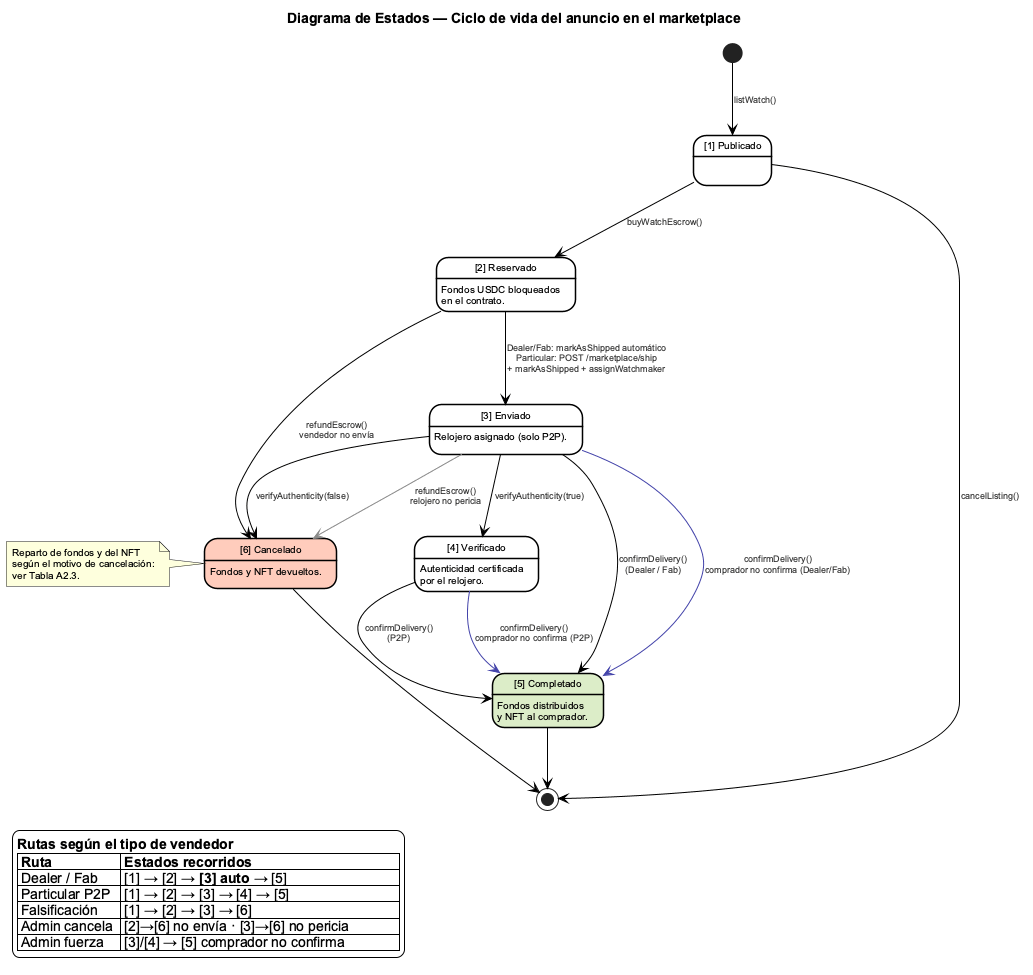

The diagram above was rendered by PlantUML. Its source (embedded in the PNG):
@startuml DE_AnuncioMarketplace

title Diagrama de Estados — Ciclo de vida del anuncio en el marketplace

skinparam defaultFontName Arial
skinparam defaultFontSize 10
skinparam shadowing false
skinparam backgroundColor #FFFFFF

skinparam state {
  BackgroundColor        #FFFFFF
  BorderColor            #000000
  FontColor              #000000
  BorderThickness        1.5
  ArrowColor             #000000
  ArrowFontSize          9
  ArrowFontColor         #333333
  StartColor             #000000
  EndColor               #000000
}

' ── Estados ────────────────────────────────────────────────────────────────

state "[1] Publicado"   as LISTED
state "[2] Reservado"   as ESCROW    : Fondos USDC bloqueados\nen el contrato.
state "[3] Enviado"     as SHIPPED   : Relojero asignado (solo P2P).
state "[4] Verificado"  as VERIFIED  : Autenticidad certificada\npor el relojero.
state "[5] Completado"  as DONE      #DCEDC8 : Fondos distribuidos\ny NFT al comprador.
state "[6] Cancelado"   as CANCELLED #FFCCBC : Fondos y NFT devueltos.

' ── Flujo principal ────────────────────────────────────────────────────────

[*]      --> LISTED    : listWatch()
LISTED   --> [*]       : cancelListing()
LISTED   --> ESCROW    : buyWatchEscrow()
ESCROW   --> SHIPPED   : Dealer/Fab: markAsShipped automático\nParticular: POST /marketplace/ship\n+ markAsShipped + assignWatchmaker
SHIPPED  --> VERIFIED  : verifyAuthenticity(true)
SHIPPED  --> CANCELLED : verifyAuthenticity(false)
SHIPPED  --> DONE      : confirmDelivery()\n(Dealer / Fab)
VERIFIED --> DONE      : confirmDelivery()\n(P2P)

' ── Intervenciones del administrador ───────────────────────────────────────

ESCROW   --> CANCELLED        : refundEscrow()\nvendedor no envía
SHIPPED  -[#888888]-> CANCELLED : refundEscrow()\nrelojero no pericia
SHIPPED  -[#4444AA]-> DONE    : confirmDelivery()\ncomprador no confirma (Dealer/Fab)
VERIFIED -[#4444AA]-> DONE    : confirmDelivery()\ncomprador no confirma (P2P)

DONE      --> [*]
CANCELLED --> [*]

note left of CANCELLED
  Reparto de fondos y del NFT
  según el motivo de cancelación:
  ver Tabla A2.3.
end note

' ── Leyenda ─────────────────────────────────────────────────────────────────

legend bottom left
  <b>Rutas según el tipo de vendedor</b>
  |= Ruta          |= Estados recorridos                               |
  | Dealer / Fab   | [1] → [2] → **[3] auto** → [5]                   |
  | Particular P2P | [1] → [2] → [3] → [4] → [5]                      |
  | Falsificación  | [1] → [2] → [3] → [6]                            |
  | Admin cancela  | [2]→[6] no envía · [3]→[6] no pericia            |
  | Admin fuerza   | [3]/[4] → [5] comprador no confirma              |
endlegend

@enduml